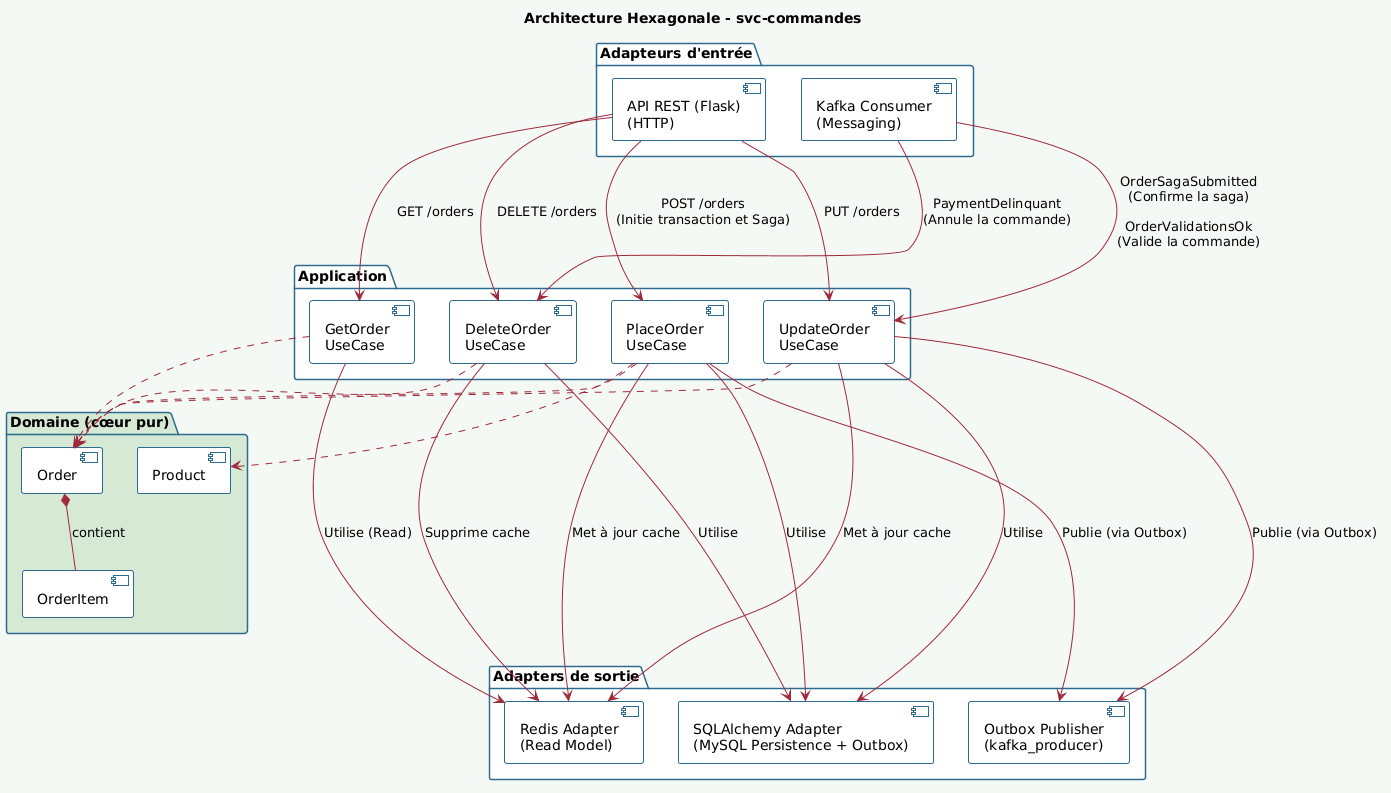

The diagram above was rendered by PlantUML. Its source (embedded in the PNG):
@startuml
skinparam componentStyle uml2
skinparam backgroundColor #F5F9F5
skinparam defaultFontName Arial

skinparam package {
    BackgroundColor White
    BorderColor #2D6A8E
    BorderThickness 1.5
    FontStyle bold
}

skinparam component {
    BackgroundColor White
    BorderColor #2D6A8E
    BorderThickness 1
}

skinparam arrowColor #9E2A3A

' skinparam linetype polyline

title Architecture Hexagonale - svc-commandes

package "Adapteurs d'entrée" as AdapteurE  {
    component "API REST (Flask)\n(HTTP)" as WebController
    component "Kafka Consumer\n(Messaging)" as EventConsumer
}

package "Application" as App {
    component "PlaceOrder\nUseCase" as PlaceOrderUC
    component "UpdateOrder\nUseCase" as UpdateOrderUC
    component "DeleteOrder\nUseCase" as DeleteOrderUC
    component "GetOrder\nUseCase" as GetOrderUC
}

package "Domaine (cœur pur)" as Domaine #D5E8D4 {
    component "Order" as Order
    component "OrderItem" as OrderItem
    component "Product" as Product
    
    Order *-- OrderItem : contient
}

package "Adapters de sortie" as AdaptesO {
    component "SQLAlchemy Adapter\n(MySQL Persistence + Outbox)" as SQLAdapter
    component "Redis Adapter\n(Read Model)" as RedisAdapter
    component "Outbox Publisher\n(kafka_producer)" as KafkaPublisher
}


' --- Relations Adapteurs In (Synchrone) -> App ---
WebController --> PlaceOrderUC : POST /orders\n(Initie transaction et Saga)
WebController --> UpdateOrderUC : PUT /orders
WebController --> DeleteOrderUC : DELETE /orders
WebController --> GetOrderUC : GET /orders

' --- Relations Adapteurs In (Événementiel) -> App ---
EventConsumer --> UpdateOrderUC : OrderSagaSubmitted\n(Confirme la saga)\n\nOrderValidationsOk\n(Valide la commande)
' EventConsumer --> UpdateOrderUC : 
EventConsumer --> DeleteOrderUC : PaymentDelinquant\n(Annule la commande)

' --- Relations App -> Domaine ---
PlaceOrderUC .down.> Order 
PlaceOrderUC .down.> Product 
UpdateOrderUC .down.> Order 
DeleteOrderUC .down.> Order 
GetOrderUC .down.> Order 

' --- Relations App -> Adapteurs de sortie (Ports sortants implicites) ---
PlaceOrderUC --> SQLAdapter : Utilise
UpdateOrderUC --> SQLAdapter : Utilise
DeleteOrderUC --> SQLAdapter : Utilise

PlaceOrderUC ----> RedisAdapter : Met à jour cache
UpdateOrderUC ----> RedisAdapter : Met à jour cache
DeleteOrderUC ----> RedisAdapter : Supprime cache
GetOrderUC ----> RedisAdapter : Utilise (Read)

PlaceOrderUC --> KafkaPublisher : Publie (via Outbox)
UpdateOrderUC --> KafkaPublisher : Publie (via Outbox)
@enduml